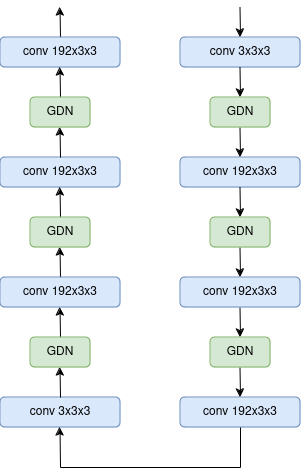

The diagram above was exported from draw.io. Its source (the exported page's mxGraphModel, read from the mxfile embedded in the PNG):
<mxGraphModel dx="1434" dy="1973" grid="1" gridSize="10" guides="1" tooltips="1" connect="1" arrows="1" fold="1" page="1" pageScale="1" pageWidth="850" pageHeight="1100" math="0" shadow="0">
  <root>
    <mxCell id="0" />
    <mxCell id="1" parent="0" />
    <mxCell id="HSj85IsyVF8OwL0hn5ch-1" value="conv 3x3x3" style="rounded=1;whiteSpace=wrap;html=1;direction=south;fillColor=#dae8fc;strokeColor=#6c8ebf;" parent="1" vertex="1">
      <mxGeometry x="270" y="-50" width="120" height="30" as="geometry" />
    </mxCell>
    <mxCell id="HSj85IsyVF8OwL0hn5ch-60" value="" style="endArrow=classic;html=1;rounded=0;entryX=0;entryY=0.5;entryDx=0;entryDy=0;" parent="1" edge="1">
      <mxGeometry width="50" height="50" relative="1" as="geometry">
        <mxPoint x="329.5" y="160" as="sourcePoint" />
        <mxPoint x="330" y="190" as="targetPoint" />
      </mxGeometry>
    </mxCell>
    <mxCell id="HSj85IsyVF8OwL0hn5ch-62" value="" style="endArrow=classic;html=1;rounded=0;entryX=0;entryY=0.5;entryDx=0;entryDy=0;" parent="1" edge="1">
      <mxGeometry width="50" height="50" relative="1" as="geometry">
        <mxPoint x="329.5" y="220" as="sourcePoint" />
        <mxPoint x="330" y="250" as="targetPoint" />
      </mxGeometry>
    </mxCell>
    <mxCell id="HSj85IsyVF8OwL0hn5ch-63" value="conv 192x3x3" style="rounded=1;whiteSpace=wrap;html=1;direction=south;fillColor=#dae8fc;strokeColor=#6c8ebf;" parent="1" vertex="1">
      <mxGeometry x="90" y="70" width="120" height="30" as="geometry" />
    </mxCell>
    <mxCell id="HSj85IsyVF8OwL0hn5ch-64" value="conv 192x3x3" style="rounded=1;whiteSpace=wrap;html=1;direction=south;fillColor=#dae8fc;strokeColor=#6c8ebf;" parent="1" vertex="1">
      <mxGeometry x="270" y="190" width="120" height="30" as="geometry" />
    </mxCell>
    <mxCell id="HSj85IsyVF8OwL0hn5ch-65" value="conv 192x3x3" style="rounded=1;whiteSpace=wrap;html=1;direction=south;fillColor=#dae8fc;strokeColor=#6c8ebf;" parent="1" vertex="1">
      <mxGeometry x="270" y="310" width="120" height="30" as="geometry" />
    </mxCell>
    <mxCell id="HSj85IsyVF8OwL0hn5ch-68" value="conv 3x3x3" style="rounded=1;whiteSpace=wrap;html=1;direction=north;fillColor=#dae8fc;strokeColor=#6c8ebf;" parent="1" vertex="1">
      <mxGeometry x="90" y="310" width="120" height="30" as="geometry" />
    </mxCell>
    <mxCell id="HSj85IsyVF8OwL0hn5ch-69" value="" style="endArrow=classic;html=1;rounded=0;entryX=0;entryY=0.5;entryDx=0;entryDy=0;" parent="1" edge="1">
      <mxGeometry width="50" height="50" relative="1" as="geometry">
        <mxPoint x="150" y="-50" as="sourcePoint" />
        <mxPoint x="149.5" y="-80" as="targetPoint" />
      </mxGeometry>
    </mxCell>
    <mxCell id="HSj85IsyVF8OwL0hn5ch-70" value="" style="endArrow=classic;html=1;rounded=0;entryX=0;entryY=0.5;entryDx=0;entryDy=0;" parent="1" edge="1">
      <mxGeometry width="50" height="50" relative="1" as="geometry">
        <mxPoint x="150" y="190" as="sourcePoint" />
        <mxPoint x="149.5" y="160" as="targetPoint" />
      </mxGeometry>
    </mxCell>
    <mxCell id="HSj85IsyVF8OwL0hn5ch-71" value="" style="endArrow=classic;html=1;rounded=0;entryX=0;entryY=0.5;entryDx=0;entryDy=0;" parent="1" edge="1">
      <mxGeometry width="50" height="50" relative="1" as="geometry">
        <mxPoint x="150" y="250" as="sourcePoint" />
        <mxPoint x="149.5" y="220" as="targetPoint" />
      </mxGeometry>
    </mxCell>
    <mxCell id="HSj85IsyVF8OwL0hn5ch-72" value="conv 192x3x3" style="rounded=1;whiteSpace=wrap;html=1;direction=north;fillColor=#dae8fc;strokeColor=#6c8ebf;" parent="1" vertex="1">
      <mxGeometry x="270" y="70" width="120" height="30" as="geometry" />
    </mxCell>
    <mxCell id="HSj85IsyVF8OwL0hn5ch-73" value="conv 192x3x3" style="rounded=1;whiteSpace=wrap;html=1;direction=north;fillColor=#dae8fc;strokeColor=#6c8ebf;" parent="1" vertex="1">
      <mxGeometry x="90" y="190" width="120" height="30" as="geometry" />
    </mxCell>
    <mxCell id="HSj85IsyVF8OwL0hn5ch-77" value="" style="endArrow=classic;html=1;rounded=0;entryX=0;entryY=0.5;entryDx=0;entryDy=0;" parent="1" edge="1">
      <mxGeometry width="50" height="50" relative="1" as="geometry">
        <mxPoint x="329.5" y="280" as="sourcePoint" />
        <mxPoint x="330" y="310" as="targetPoint" />
      </mxGeometry>
    </mxCell>
    <mxCell id="HSj85IsyVF8OwL0hn5ch-78" value="" style="endArrow=classic;html=1;rounded=0;entryX=0;entryY=0.5;entryDx=0;entryDy=0;" parent="1" edge="1">
      <mxGeometry width="50" height="50" relative="1" as="geometry">
        <mxPoint x="150" y="310" as="sourcePoint" />
        <mxPoint x="149.5" y="280" as="targetPoint" />
      </mxGeometry>
    </mxCell>
    <mxCell id="HSj85IsyVF8OwL0hn5ch-79" value="GDN" style="rounded=1;whiteSpace=wrap;html=1;direction=north;fillColor=#d5e8d4;strokeColor=#82b366;" parent="1" vertex="1">
      <mxGeometry x="120" y="250" width="60" height="30" as="geometry" />
    </mxCell>
    <mxCell id="HSj85IsyVF8OwL0hn5ch-80" value="GDN" style="rounded=1;whiteSpace=wrap;html=1;direction=north;fillColor=#d5e8d4;strokeColor=#82b366;" parent="1" vertex="1">
      <mxGeometry x="300" y="250" width="60" height="30" as="geometry" />
    </mxCell>
    <mxCell id="HSj85IsyVF8OwL0hn5ch-81" value="" style="endArrow=classic;html=1;rounded=0;entryX=0;entryY=0.5;entryDx=0;entryDy=0;" parent="1" edge="1">
      <mxGeometry width="50" height="50" relative="1" as="geometry">
        <mxPoint x="329.5" y="100" as="sourcePoint" />
        <mxPoint x="330" y="130" as="targetPoint" />
      </mxGeometry>
    </mxCell>
    <mxCell id="HSj85IsyVF8OwL0hn5ch-82" value="" style="endArrow=classic;html=1;rounded=0;entryX=0;entryY=0.5;entryDx=0;entryDy=0;" parent="1" edge="1">
      <mxGeometry width="50" height="50" relative="1" as="geometry">
        <mxPoint x="150" y="130" as="sourcePoint" />
        <mxPoint x="149.5" y="100" as="targetPoint" />
      </mxGeometry>
    </mxCell>
    <mxCell id="HSj85IsyVF8OwL0hn5ch-84" value="GDN" style="rounded=1;whiteSpace=wrap;html=1;direction=north;fillColor=#d5e8d4;strokeColor=#82b366;" parent="1" vertex="1">
      <mxGeometry x="300" y="130" width="60" height="30" as="geometry" />
    </mxCell>
    <mxCell id="HSj85IsyVF8OwL0hn5ch-85" value="GDN" style="rounded=1;whiteSpace=wrap;html=1;direction=north;fillColor=#d5e8d4;strokeColor=#82b366;" parent="1" vertex="1">
      <mxGeometry x="120" y="130" width="60" height="30" as="geometry" />
    </mxCell>
    <mxCell id="HSj85IsyVF8OwL0hn5ch-86" value="" style="endArrow=classic;html=1;rounded=0;entryX=0;entryY=0.5;entryDx=0;entryDy=0;" parent="1" edge="1">
      <mxGeometry width="50" height="50" relative="1" as="geometry">
        <mxPoint x="329.5" y="-80" as="sourcePoint" />
        <mxPoint x="330" y="-50" as="targetPoint" />
      </mxGeometry>
    </mxCell>
    <mxCell id="HSj85IsyVF8OwL0hn5ch-87" value="conv 192x3x3" style="rounded=1;whiteSpace=wrap;html=1;direction=north;fillColor=#dae8fc;strokeColor=#6c8ebf;" parent="1" vertex="1">
      <mxGeometry x="90" y="-50" width="120" height="30" as="geometry" />
    </mxCell>
    <mxCell id="HSj85IsyVF8OwL0hn5ch-88" value="" style="endArrow=classic;html=1;rounded=0;entryX=0;entryY=0.5;entryDx=0;entryDy=0;" parent="1" edge="1">
      <mxGeometry width="50" height="50" relative="1" as="geometry">
        <mxPoint x="329.5" y="40" as="sourcePoint" />
        <mxPoint x="330" y="70" as="targetPoint" />
      </mxGeometry>
    </mxCell>
    <mxCell id="HSj85IsyVF8OwL0hn5ch-90" value="" style="endArrow=classic;html=1;rounded=0;entryX=0;entryY=0.5;entryDx=0;entryDy=0;" parent="1" edge="1">
      <mxGeometry width="50" height="50" relative="1" as="geometry">
        <mxPoint x="150" y="70" as="sourcePoint" />
        <mxPoint x="149.5" y="40" as="targetPoint" />
      </mxGeometry>
    </mxCell>
    <mxCell id="HSj85IsyVF8OwL0hn5ch-91" value="" style="endArrow=classic;html=1;rounded=0;entryX=0;entryY=0.5;entryDx=0;entryDy=0;" parent="1" edge="1">
      <mxGeometry width="50" height="50" relative="1" as="geometry">
        <mxPoint x="329.5" y="-20" as="sourcePoint" />
        <mxPoint x="330" y="10" as="targetPoint" />
      </mxGeometry>
    </mxCell>
    <mxCell id="HSj85IsyVF8OwL0hn5ch-92" value="" style="endArrow=classic;html=1;rounded=0;entryX=0;entryY=0.5;entryDx=0;entryDy=0;" parent="1" edge="1">
      <mxGeometry width="50" height="50" relative="1" as="geometry">
        <mxPoint x="150" y="10" as="sourcePoint" />
        <mxPoint x="149.5" y="-20" as="targetPoint" />
      </mxGeometry>
    </mxCell>
    <mxCell id="HSj85IsyVF8OwL0hn5ch-93" value="GDN" style="rounded=1;whiteSpace=wrap;html=1;direction=north;fillColor=#d5e8d4;strokeColor=#82b366;" parent="1" vertex="1">
      <mxGeometry x="300" y="10" width="60" height="30" as="geometry" />
    </mxCell>
    <mxCell id="HSj85IsyVF8OwL0hn5ch-94" value="GDN" style="rounded=1;whiteSpace=wrap;html=1;direction=north;fillColor=#d5e8d4;strokeColor=#82b366;" parent="1" vertex="1">
      <mxGeometry x="120" y="10" width="60" height="30" as="geometry" />
    </mxCell>
    <mxCell id="HSj85IsyVF8OwL0hn5ch-96" value="" style="endArrow=classic;html=1;rounded=0;" parent="1" edge="1">
      <mxGeometry width="50" height="50" relative="1" as="geometry">
        <mxPoint x="150" y="380" as="sourcePoint" />
        <mxPoint x="149.5" y="340" as="targetPoint" />
      </mxGeometry>
    </mxCell>
    <mxCell id="HSj85IsyVF8OwL0hn5ch-97" value="" style="endArrow=none;html=1;rounded=0;" parent="1" edge="1">
      <mxGeometry width="50" height="50" relative="1" as="geometry">
        <mxPoint x="150" y="380" as="sourcePoint" />
        <mxPoint x="330" y="380" as="targetPoint" />
      </mxGeometry>
    </mxCell>
    <mxCell id="HSj85IsyVF8OwL0hn5ch-98" value="" style="endArrow=none;html=1;rounded=0;entryX=1;entryY=0.5;entryDx=0;entryDy=0;" parent="1" target="HSj85IsyVF8OwL0hn5ch-65" edge="1">
      <mxGeometry width="50" height="50" relative="1" as="geometry">
        <mxPoint x="330" y="380" as="sourcePoint" />
        <mxPoint x="290" y="290" as="targetPoint" />
      </mxGeometry>
    </mxCell>
  </root>
</mxGraphModel>